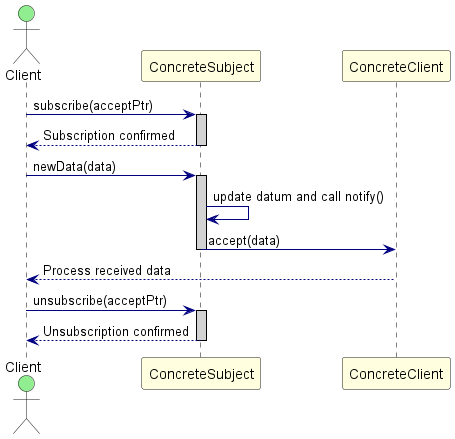

The diagram above was rendered by PlantUML. Its source (embedded in the PNG):
@startuml ObserverPattern_SequenceDiagram

skinparam sequence {
    ActorBackgroundColor LightGreen
    ParticipantBackgroundColor LightYellow
    LifeLineBorderColor Black
    LifeLineBackgroundColor LightGray
    ArrowColor Navy
}

actor Client
participant "ConcreteSubject" as Subject
participant "ConcreteClient" as ClientObj

' Client subscribes to subject with its accept callback
Client -> Subject : subscribe(acceptPtr)
activate Subject
Subject --> Client : Subscription confirmed
deactivate Subject

' New data arrives at the subject
Client -> Subject : newData(data)
activate Subject
Subject -> Subject : update datum and call notify()
Subject -> ClientObj : accept(data)
deactivate Subject
ClientObj --> Client : Process received data

' Client un-subscribes later
Client -> Subject : unsubscribe(acceptPtr)
activate Subject
Subject --> Client : Unsubscription confirmed
deactivate Subject

@enduml